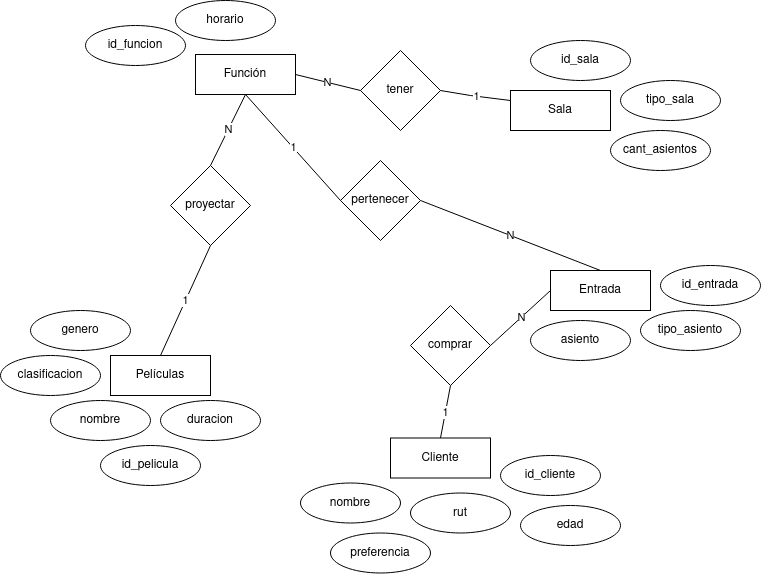

The diagram above was exported from draw.io. Its source (the exported page's mxGraphModel, read from the mxfile embedded in the PNG):
<mxGraphModel dx="918" dy="1382" grid="1" gridSize="10" guides="1" tooltips="1" connect="1" arrows="1" fold="1" page="1" pageScale="1" pageWidth="20000" pageHeight="20000" math="0" shadow="0">
  <root>
    <mxCell id="0" />
    <mxCell id="1" parent="0" />
    <mxCell id="2" value="Sala" style="rounded=0;whiteSpace=wrap;html=1;" vertex="1" parent="1">
      <mxGeometry x="4060" y="2085" width="100" height="40" as="geometry" />
    </mxCell>
    <mxCell id="3" value="id_sala" style="ellipse;whiteSpace=wrap;html=1;" vertex="1" parent="1">
      <mxGeometry x="4080" y="2035" width="100" height="40" as="geometry" />
    </mxCell>
    <mxCell id="4" value="tipo_sala" style="ellipse;whiteSpace=wrap;html=1;" vertex="1" parent="1">
      <mxGeometry x="4170" y="2075" width="100" height="40" as="geometry" />
    </mxCell>
    <mxCell id="5" value="cant_asientos" style="ellipse;whiteSpace=wrap;html=1;" vertex="1" parent="1">
      <mxGeometry x="4160" y="2125" width="100" height="40" as="geometry" />
    </mxCell>
    <mxCell id="6" value="Cliente" style="rounded=0;whiteSpace=wrap;html=1;" vertex="1" parent="1">
      <mxGeometry x="3940" y="2432.5" width="100" height="40" as="geometry" />
    </mxCell>
    <mxCell id="7" value="id_cliente" style="ellipse;whiteSpace=wrap;html=1;" vertex="1" parent="1">
      <mxGeometry x="4050" y="2450" width="100" height="40" as="geometry" />
    </mxCell>
    <mxCell id="8" value="nombre" style="ellipse;whiteSpace=wrap;html=1;" vertex="1" parent="1">
      <mxGeometry x="3850" y="2477.5" width="100" height="40" as="geometry" />
    </mxCell>
    <mxCell id="9" value="rut" style="ellipse;whiteSpace=wrap;html=1;" vertex="1" parent="1">
      <mxGeometry x="3960" y="2487.5" width="100" height="40" as="geometry" />
    </mxCell>
    <mxCell id="10" value="edad" style="ellipse;whiteSpace=wrap;html=1;" vertex="1" parent="1">
      <mxGeometry x="4070" y="2500" width="100" height="40" as="geometry" />
    </mxCell>
    <mxCell id="11" value="Películas" style="rounded=0;whiteSpace=wrap;html=1;" vertex="1" parent="1">
      <mxGeometry x="3660" y="2350" width="100" height="40" as="geometry" />
    </mxCell>
    <mxCell id="12" value="id_pelicula" style="ellipse;whiteSpace=wrap;html=1;" vertex="1" parent="1">
      <mxGeometry x="3650" y="2440" width="100" height="40" as="geometry" />
    </mxCell>
    <mxCell id="13" value="genero" style="ellipse;whiteSpace=wrap;html=1;" vertex="1" parent="1">
      <mxGeometry x="3580" y="2305" width="100" height="40" as="geometry" />
    </mxCell>
    <mxCell id="14" value="clasificacion" style="ellipse;whiteSpace=wrap;html=1;" vertex="1" parent="1">
      <mxGeometry x="3550" y="2350" width="100" height="40" as="geometry" />
    </mxCell>
    <mxCell id="15" value="nombre" style="ellipse;whiteSpace=wrap;html=1;" vertex="1" parent="1">
      <mxGeometry x="3600" y="2395" width="100" height="40" as="geometry" />
    </mxCell>
    <mxCell id="16" value="duracion" style="ellipse;whiteSpace=wrap;html=1;" vertex="1" parent="1">
      <mxGeometry x="3710" y="2395" width="100" height="40" as="geometry" />
    </mxCell>
    <mxCell id="17" value="preferencia" style="ellipse;whiteSpace=wrap;html=1;" vertex="1" parent="1">
      <mxGeometry x="3880" y="2527.5" width="100" height="40" as="geometry" />
    </mxCell>
    <mxCell id="18" value="Entrada" style="rounded=0;whiteSpace=wrap;html=1;" vertex="1" parent="1">
      <mxGeometry x="4100" y="2265" width="100" height="40" as="geometry" />
    </mxCell>
    <mxCell id="19" value="asiento" style="ellipse;whiteSpace=wrap;html=1;" vertex="1" parent="1">
      <mxGeometry x="4080" y="2315" width="100" height="40" as="geometry" />
    </mxCell>
    <mxCell id="20" value="tipo_asiento" style="ellipse;whiteSpace=wrap;html=1;" vertex="1" parent="1">
      <mxGeometry x="4190" y="2305" width="100" height="40" as="geometry" />
    </mxCell>
    <mxCell id="21" value="id_entrada" style="ellipse;whiteSpace=wrap;html=1;" vertex="1" parent="1">
      <mxGeometry x="4210" y="2260" width="100" height="40" as="geometry" />
    </mxCell>
    <mxCell id="22" value="Función" style="rounded=0;whiteSpace=wrap;html=1;" vertex="1" parent="1">
      <mxGeometry x="3745" y="2049" width="100" height="40" as="geometry" />
    </mxCell>
    <mxCell id="23" value="id_funcion" style="ellipse;whiteSpace=wrap;html=1;" vertex="1" parent="1">
      <mxGeometry x="3635" y="2020" width="100" height="40" as="geometry" />
    </mxCell>
    <mxCell id="24" value="horario" style="ellipse;whiteSpace=wrap;html=1;" vertex="1" parent="1">
      <mxGeometry x="3725" y="1995" width="100" height="40" as="geometry" />
    </mxCell>
    <mxCell id="25" value="comprar" style="rhombus;whiteSpace=wrap;html=1;" vertex="1" parent="1">
      <mxGeometry x="3960" y="2300" width="80" height="80" as="geometry" />
    </mxCell>
    <mxCell id="26" value="N" style="endArrow=none;html=1;rounded=0;entryX=1;entryY=0.5;entryDx=0;entryDy=0;exitX=0;exitY=0.5;exitDx=0;exitDy=0;" edge="1" source="18" target="25" parent="1">
      <mxGeometry width="50" height="50" relative="1" as="geometry">
        <mxPoint x="3940" y="2810" as="sourcePoint" />
        <mxPoint x="3805" y="2860" as="targetPoint" />
      </mxGeometry>
    </mxCell>
    <mxCell id="27" value="1" style="endArrow=none;html=1;rounded=0;entryX=0.5;entryY=0;entryDx=0;entryDy=0;exitX=0.5;exitY=1;exitDx=0;exitDy=0;" edge="1" source="25" target="6" parent="1">
      <mxGeometry width="50" height="50" relative="1" as="geometry">
        <mxPoint x="3960" y="2382.5" as="sourcePoint" />
        <mxPoint x="3860" y="2685" as="targetPoint" />
      </mxGeometry>
    </mxCell>
    <mxCell id="28" value="tener" style="rhombus;whiteSpace=wrap;html=1;" vertex="1" parent="1">
      <mxGeometry x="3910" y="2045" width="80" height="80" as="geometry" />
    </mxCell>
    <mxCell id="29" value="pertenecer" style="rhombus;whiteSpace=wrap;html=1;" vertex="1" parent="1">
      <mxGeometry x="3890" y="2155" width="80" height="80" as="geometry" />
    </mxCell>
    <mxCell id="30" value="N" style="endArrow=none;html=1;rounded=0;entryX=1;entryY=0.5;entryDx=0;entryDy=0;exitX=0.5;exitY=0;exitDx=0;exitDy=0;" edge="1" source="18" target="29" parent="1">
      <mxGeometry width="50" height="50" relative="1" as="geometry">
        <mxPoint x="4030" y="2510" as="sourcePoint" />
        <mxPoint x="3930" y="2500" as="targetPoint" />
      </mxGeometry>
    </mxCell>
    <mxCell id="31" value="1" style="endArrow=none;html=1;rounded=0;entryX=0.5;entryY=1;entryDx=0;entryDy=0;exitX=0;exitY=0.5;exitDx=0;exitDy=0;" edge="1" source="29" target="22" parent="1">
      <mxGeometry width="50" height="50" relative="1" as="geometry">
        <mxPoint x="3910" y="2270" as="sourcePoint" />
        <mxPoint x="3820" y="2250" as="targetPoint" />
      </mxGeometry>
    </mxCell>
    <mxCell id="32" value="proyectar" style="rhombus;whiteSpace=wrap;html=1;" vertex="1" parent="1">
      <mxGeometry x="3720" y="2160" width="80" height="80" as="geometry" />
    </mxCell>
    <mxCell id="33" value="N" style="endArrow=none;html=1;rounded=0;entryX=0.5;entryY=1;entryDx=0;entryDy=0;exitX=0.5;exitY=0;exitDx=0;exitDy=0;" edge="1" source="32" target="22" parent="1">
      <mxGeometry width="50" height="50" relative="1" as="geometry">
        <mxPoint x="3770" y="2150" as="sourcePoint" />
        <mxPoint x="3690" y="2195" as="targetPoint" />
      </mxGeometry>
    </mxCell>
    <mxCell id="34" value="1" style="endArrow=none;html=1;rounded=0;entryX=0.5;entryY=1;entryDx=0;entryDy=0;exitX=0.5;exitY=0;exitDx=0;exitDy=0;" edge="1" source="11" target="32" parent="1">
      <mxGeometry width="50" height="50" relative="1" as="geometry">
        <mxPoint x="3885" y="2546" as="sourcePoint" />
        <mxPoint x="3730" y="2300" as="targetPoint" />
      </mxGeometry>
    </mxCell>
    <mxCell id="35" value="1" style="endArrow=none;html=1;rounded=0;entryX=1;entryY=0.5;entryDx=0;entryDy=0;exitX=0;exitY=0.25;exitDx=0;exitDy=0;" edge="1" source="2" target="28" parent="1">
      <mxGeometry width="50" height="50" relative="1" as="geometry">
        <mxPoint x="4005" y="2556" as="sourcePoint" />
        <mxPoint x="3850" y="2310" as="targetPoint" />
        <Array as="points">
          <mxPoint x="4020" y="2090" />
        </Array>
      </mxGeometry>
    </mxCell>
    <mxCell id="36" value="N" style="endArrow=none;html=1;rounded=0;entryX=0;entryY=0.5;entryDx=0;entryDy=0;exitX=1;exitY=0.5;exitDx=0;exitDy=0;" edge="1" source="22" target="28" parent="1">
      <mxGeometry width="50" height="50" relative="1" as="geometry">
        <mxPoint x="4155" y="2406" as="sourcePoint" />
        <mxPoint x="4000" y="2160" as="targetPoint" />
      </mxGeometry>
    </mxCell>
  </root>
</mxGraphModel>